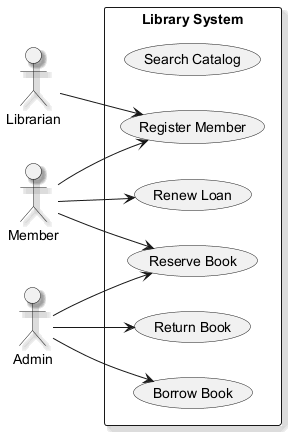

The diagram above was rendered by PlantUML. Its source (embedded in the PNG):
@startuml
skinparam backgroundColor #FFFFFF
skinparam classBackgroundColor #F3E5F5
skinparam classBorderColor #6A1B9A
skinparam shadowing true
left to right direction
actor "Member" as M
actor "Librarian" as L
actor "Admin" as A
rectangle "Library System" {
  usecase "Search Catalog" as UC_SearchCatalog
  usecase "Reserve Book" as UC_ReserveBook
  usecase "Return Book" as UC_ReturnBook
  usecase "Register Member" as UC_RegisterMember
  usecase "Renew Loan" as UC_RenewLoan
  usecase "Borrow Book" as UC_BorrowBook
}
M --> UC_RenewLoan
M --> UC_ReserveBook
M --> UC_RegisterMember
L --> UC_RegisterMember
A --> UC_ReserveBook
A --> UC_ReturnBook
A --> UC_BorrowBook
@enduml